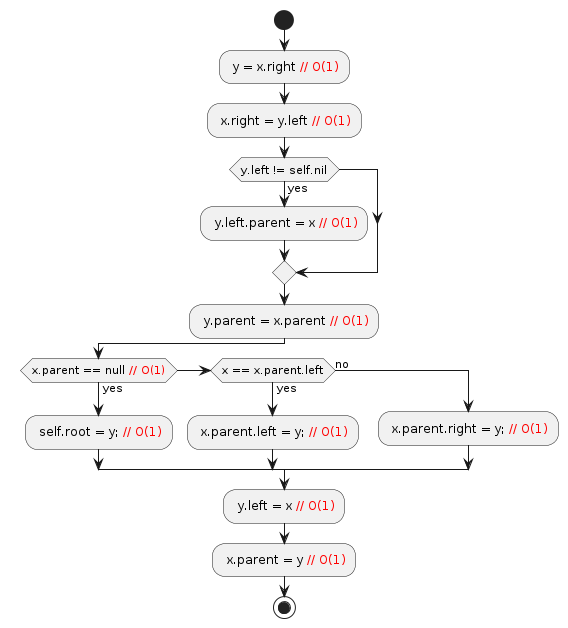

The diagram above was rendered by PlantUML. Its source (embedded in the PNG):
@startuml
start

: y = x.right <font color=red>// O(1)</font>;
: x.right = y.left <font color=red>// O(1)</font>;
if (y.left != self.nil) then (yes)
    : y.left.parent = x <font color=red>// O(1)</font>;
endif

: y.parent = x.parent <font color=red>// O(1)</font>;
if (x.parent == null <font color=red>// O(1)</font>) then (yes)
    : self.root = y; <font color=red>// O(1)</font>;
elseif (x == x.parent.left) then (yes)
    : x.parent.left = y; <font color=red>// O(1)</font>;
else (no)
    : x.parent.right = y; <font color=red>// O(1)</font>;
endif

: y.left = x <font color=red>// O(1)</font>;
: x.parent = y <font color=red>// O(1)</font>;

stop
@enduml